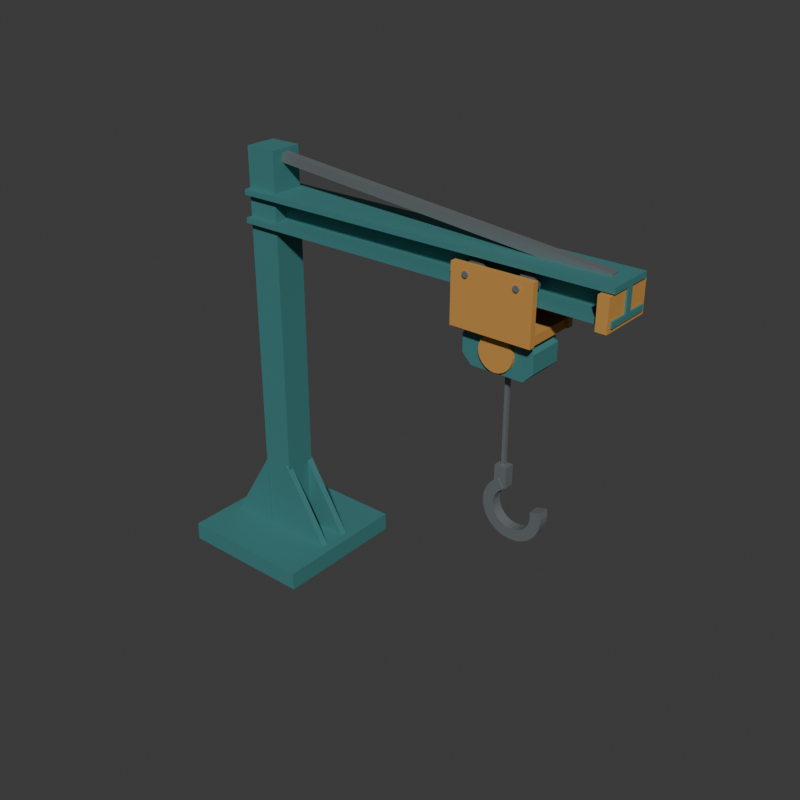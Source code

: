 # Source: source.blend  (saved by Blender 4.3.34; exported with 4.5.12 LTS)
import bpy
from mathutils import Matrix  # noqa: F401  (used for matrix-valued properties, if any)

bpy.ops.wm.read_factory_settings(use_empty=True)
scene = bpy.context.scene
scene.name = 'Scene'

# ---- collections
col_collection = bpy.data.collections.new('Collection'); scene.collection.children.link(col_collection)

# ---- materials (node trees are filled in below, after node groups)
mat_jibcolumnhoist_deepteal = bpy.data.materials.new('JibColumnHoist_DeepTeal')
mat_jibcolumnhoist_deepteal.diffuse_color = (0.065, 0.25, 0.25, 1.0)
mat_tiewheelscablehook_steel = bpy.data.materials.new('TieWheelsCableHook_Steel')
mat_tiewheelscablehook_steel.diffuse_color = (0.26, 0.29, 0.3, 1.0)
mat_trolleycovers_ochre = bpy.data.materials.new('TrolleyCovers_Ochre')
mat_trolleycovers_ochre.diffuse_color = (0.65, 0.32, 0.075, 1.0)

# ---- material node trees
mat_jibcolumnhoist_deepteal.use_nodes = True; mat_jibcolumnhoist_deepteal.node_tree.nodes.clear()
_N = mat_jibcolumnhoist_deepteal.node_tree.nodes; _L = mat_jibcolumnhoist_deepteal.node_tree.links
n0 = _N.new('ShaderNodeBsdfPrincipled'); n0.name = 'Principled BSDF'; n0.location = (10, 300)
n0.inputs[0].default_value = (0.065, 0.25, 0.25, 1.0)
n0.inputs[1].default_value = 0.25
n0.inputs[2].default_value = 0.69
n1 = _N.new('ShaderNodeOutputMaterial'); n1.name = 'Material Output'; n1.location = (300, 300)
_L.new(n0.outputs[0], n1.inputs[0])
n1.is_active_output = True
mat_tiewheelscablehook_steel.use_nodes = True; mat_tiewheelscablehook_steel.node_tree.nodes.clear()
_N = mat_tiewheelscablehook_steel.node_tree.nodes; _L = mat_tiewheelscablehook_steel.node_tree.links
n0 = _N.new('ShaderNodeBsdfPrincipled'); n0.name = 'Principled BSDF'; n0.location = (10, 300)
n0.inputs[0].default_value = (0.26, 0.29, 0.3, 1.0)
n0.inputs[1].default_value = 0.55
n0.inputs[2].default_value = 0.47
n1 = _N.new('ShaderNodeOutputMaterial'); n1.name = 'Material Output'; n1.location = (300, 300)
_L.new(n0.outputs[0], n1.inputs[0])
n1.is_active_output = True
mat_trolleycovers_ochre.use_nodes = True; mat_trolleycovers_ochre.node_tree.nodes.clear()
_N = mat_trolleycovers_ochre.node_tree.nodes; _L = mat_trolleycovers_ochre.node_tree.links
n0 = _N.new('ShaderNodeBsdfPrincipled'); n0.name = 'Principled BSDF'; n0.location = (10, 300)
n0.inputs[0].default_value = (0.65, 0.32, 0.075, 1.0)
n0.inputs[1].default_value = 0.15
n0.inputs[2].default_value = 0.72
n1 = _N.new('ShaderNodeOutputMaterial'); n1.name = 'Material Output'; n1.location = (300, 300)
_L.new(n0.outputs[0], n1.inputs[0])
n1.is_active_output = True

# ---- world
world_world = bpy.data.worlds.new('World'); scene.world = world_world
world_world.use_nodes = True; world_world.node_tree.nodes.clear()
_N = world_world.node_tree.nodes; _L = world_world.node_tree.links
n0 = _N.new('ShaderNodeOutputWorld'); n0.name = 'World Output'; n0.location = (300, 300)
n1 = _N.new('ShaderNodeBackground'); n1.name = 'Background'; n1.location = (10, 300)
n1.inputs[0].default_value = (0.05088, 0.05088, 0.05088, 1.0)
_L.new(n1.outputs[0], n0.inputs[0])
n0.is_active_output = True
world_world.color = (0.05088, 0.05088, 0.05088)
world_world.sun_shadow_jitter_overblur = 0.0

# ---- meshes
me_wholegroundcolumnfootmesh = bpy.data.meshes.new('WholeGroundColumnFootMesh')
me_wholegroundcolumnfootmesh.from_pydata([(-1.638, -0.525, 0.0), (-0.5875, -0.525, 0.0), (-1.638, 0.525, 0.0), (-0.5875, 0.525, 0.0), (-1.638, -0.525, 0.14), (-0.5875, -0.525, 0.14), (-1.638, 0.525, 0.14), (-0.5875, 0.525, 0.14)], [], [(0, 2, 3), (0, 3, 1), (4, 5, 7), (4, 7, 6), (0, 1, 5), (0, 5, 4), (2, 6, 7), (2, 7, 3), (0, 4, 6), (0, 6, 2), (1, 3, 7), (1, 7, 5)])
me_wholegroundcolumnfootmesh.materials.append(mat_jibcolumnhoist_deepteal)
me_wholegroundcolumnfootmesh.materials.append(mat_tiewheelscablehook_steel)
me_wholegroundcolumnfootmesh.materials.append(mat_trolleycovers_ochre)
me_wholegroundcolumnfootmesh.update()
me_wholeverticalcolumnmesh = bpy.data.meshes.new('WholeVerticalColumnMesh')
me_wholeverticalcolumnmesh.from_pydata([(-1.232, -0.12, 0.13), (-0.9925, -0.12, 0.13), (-1.232, 0.12, 0.13), (-0.9925, 0.12, 0.13), (-1.232, -0.12, 3.13), (-0.9925, -0.12, 3.13), (-1.232, 0.12, 3.13), (-0.9925, 0.12, 3.13)], [], [(0, 2, 3), (0, 3, 1), (4, 5, 7), (4, 7, 6), (0, 1, 5), (0, 5, 4), (2, 6, 7), (2, 7, 3), (0, 4, 6), (0, 6, 2), (1, 3, 7), (1, 7, 5)])
me_wholeverticalcolumnmesh.materials.append(mat_jibcolumnhoist_deepteal)
me_wholeverticalcolumnmesh.materials.append(mat_tiewheelscablehook_steel)
me_wholeverticalcolumnmesh.materials.append(mat_trolleycovers_ochre)
me_wholeverticalcolumnmesh.update()
me_leftfootgusset_0mesh = bpy.data.meshes.new('LeftFootGusset_0Mesh')
me_leftfootgusset_0mesh.from_pydata([(-1.572, -0.13, 0.13), (-1.212, -0.13, 0.13), (-1.212, -0.13, 0.72), (-1.572, -0.08, 0.13), (-1.212, -0.08, 0.13), (-1.212, -0.08, 0.72)], [], [(0, 1, 2), (5, 4, 3), (0, 3, 4), (0, 4, 1), (1, 4, 5), (1, 5, 2), (2, 5, 3), (2, 3, 0)])
me_leftfootgusset_0mesh.materials.append(mat_jibcolumnhoist_deepteal)
me_leftfootgusset_0mesh.materials.append(mat_tiewheelscablehook_steel)
me_leftfootgusset_0mesh.materials.append(mat_trolleycovers_ochre)
me_leftfootgusset_0mesh.update()
me_rightfootgusset_0mesh = bpy.data.meshes.new('RightFootGusset_0Mesh')
me_rightfootgusset_0mesh.from_pydata([(-1.013, -0.13, 0.13), (-0.6525, -0.13, 0.13), (-1.013, -0.13, 0.72), (-1.013, -0.08, 0.13), (-0.6525, -0.08, 0.13), (-1.013, -0.08, 0.72)], [], [(0, 1, 2), (5, 4, 3), (0, 3, 4), (0, 4, 1), (1, 4, 5), (1, 5, 2), (2, 5, 3), (2, 3, 0)])
me_rightfootgusset_0mesh.materials.append(mat_jibcolumnhoist_deepteal)
me_rightfootgusset_0mesh.materials.append(mat_tiewheelscablehook_steel)
me_rightfootgusset_0mesh.materials.append(mat_trolleycovers_ochre)
me_rightfootgusset_0mesh.update()
me_leftfootgusset_1mesh = bpy.data.meshes.new('LeftFootGusset_1Mesh')
me_leftfootgusset_1mesh.from_pydata([(-1.572, 0.08, 0.13), (-1.212, 0.08, 0.13), (-1.212, 0.08, 0.72), (-1.572, 0.13, 0.13), (-1.212, 0.13, 0.13), (-1.212, 0.13, 0.72)], [], [(0, 1, 2), (5, 4, 3), (0, 3, 4), (0, 4, 1), (1, 4, 5), (1, 5, 2), (2, 5, 3), (2, 3, 0)])
me_leftfootgusset_1mesh.materials.append(mat_jibcolumnhoist_deepteal)
me_leftfootgusset_1mesh.materials.append(mat_tiewheelscablehook_steel)
me_leftfootgusset_1mesh.materials.append(mat_trolleycovers_ochre)
me_leftfootgusset_1mesh.update()
me_rightfootgusset_1mesh = bpy.data.meshes.new('RightFootGusset_1Mesh')
me_rightfootgusset_1mesh.from_pydata([(-1.013, 0.08, 0.13), (-0.6525, 0.08, 0.13), (-1.013, 0.08, 0.72), (-1.013, 0.13, 0.13), (-0.6525, 0.13, 0.13), (-1.013, 0.13, 0.72)], [], [(0, 1, 2), (5, 4, 3), (0, 3, 4), (0, 4, 1), (1, 4, 5), (1, 5, 2), (2, 5, 3), (2, 3, 0)])
me_rightfootgusset_1mesh.materials.append(mat_jibcolumnhoist_deepteal)
me_rightfootgusset_1mesh.materials.append(mat_tiewheelscablehook_steel)
me_rightfootgusset_1mesh.materials.append(mat_trolleycovers_ochre)
me_rightfootgusset_1mesh.update()
me_wholecontinuousisectioncantileverbeammesh = bpy.data.meshes.new('WholeContinuousISectionCantileverBeamMesh')
me_wholecontinuousisectioncantileverbeammesh.from_pydata([(-1.232, -0.17, 2.6), (-1.232, 0.17, 2.6), (-1.232, 0.17, 2.64), (-1.232, 0.025, 2.64), (-1.232, 0.025, 2.8), (-1.232, 0.17, 2.8), (-1.232, 0.17, 2.84), (-1.232, -0.17, 2.84), (-1.232, -0.17, 2.8), (-1.232, -0.025, 2.8), (-1.232, -0.025, 2.64), (-1.232, -0.17, 2.64), (1.638, -0.17, 2.6), (1.638, 0.17, 2.6), (1.638, 0.17, 2.64), (1.638, 0.025, 2.64), (1.638, 0.025, 2.8), (1.638, 0.17, 2.8), (1.638, 0.17, 2.84), (1.638, -0.17, 2.84), (1.638, -0.17, 2.8), (1.638, -0.025, 2.8), (1.638, -0.025, 2.64), (1.638, -0.17, 2.64)], [], [(1, 0, 11), (3, 2, 1), (6, 5, 4), (7, 6, 4), (9, 8, 7), (9, 7, 4), (9, 4, 3), (10, 9, 3), (10, 3, 1), (11, 10, 1), (23, 12, 13), (13, 14, 15), (16, 17, 18), (16, 18, 19), (19, 20, 21), (16, 19, 21), (15, 16, 21), (15, 21, 22), (13, 15, 22), (13, 22, 23), (0, 1, 13), (0, 13, 12), (1, 2, 14), (1, 14, 13), (2, 3, 15), (2, 15, 14), (3, 4, 16), (3, 16, 15), (4, 5, 17), (4, 17, 16), (5, 6, 18), (5, 18, 17), (6, 7, 19), (6, 19, 18), (7, 8, 20), (7, 20, 19), (8, 9, 21), (8, 21, 20), (9, 10, 22), (9, 22, 21), (10, 11, 23), (10, 23, 22), (11, 0, 12), (11, 12, 23)])
me_wholecontinuousisectioncantileverbeammesh.materials.append(mat_jibcolumnhoist_deepteal)
me_wholecontinuousisectioncantileverbeammesh.materials.append(mat_tiewheelscablehook_steel)
me_wholecontinuousisectioncantileverbeammesh.materials.append(mat_trolleycovers_ochre)
me_wholecontinuousisectioncantileverbeammesh.update()
me_wholeupperdiagonaljibtiemesh = bpy.data.meshes.new('WholeUpperDiagonalJibTieMesh')
me_wholeupperdiagonaljibtiemesh.from_pydata([(-1.116, 0.0325, 3.048), (-1.109, 0.0325, 3.112), (-1.116, -0.0325, 3.048), (-1.109, -0.0325, 3.112), (1.534, 0.0325, 2.793), (1.541, 0.0325, 2.857), (1.534, -0.0325, 2.793), (1.541, -0.0325, 2.857)], [], [(0, 2, 3), (0, 3, 1), (4, 5, 7), (4, 7, 6), (0, 1, 5), (0, 5, 4), (2, 6, 7), (2, 7, 3), (0, 4, 6), (0, 6, 2), (1, 3, 7), (1, 7, 5)])
me_wholeupperdiagonaljibtiemesh.polygons.foreach_set('material_index', [1, 1, 1, 1, 1, 1, 1, 1, 1, 1, 1, 1])
me_wholeupperdiagonaljibtiemesh.materials.append(mat_jibcolumnhoist_deepteal)
me_wholeupperdiagonaljibtiemesh.materials.append(mat_tiewheelscablehook_steel)
me_wholeupperdiagonaljibtiemesh.materials.append(mat_trolleycovers_ochre)
me_wholeupperdiagonaljibtiemesh.update()
me_outerwholetrolleystopmesh = bpy.data.meshes.new('OuterWholeTrolleyStopMesh')
me_outerwholetrolleystopmesh.from_pydata([(1.55, -0.2, 2.57), (1.625, -0.2, 2.57), (1.55, 0.2, 2.57), (1.625, 0.2, 2.57), (1.55, -0.2, 2.79), (1.625, -0.2, 2.79), (1.55, 0.2, 2.79), (1.625, 0.2, 2.79)], [], [(0, 2, 3), (0, 3, 1), (4, 5, 7), (4, 7, 6), (0, 1, 5), (0, 5, 4), (2, 6, 7), (2, 7, 3), (0, 4, 6), (0, 6, 2), (1, 3, 7), (1, 7, 5)])
me_outerwholetrolleystopmesh.polygons.foreach_set('material_index', [2, 2, 2, 2, 2, 2, 2, 2, 2, 2, 2, 2])
me_outerwholetrolleystopmesh.materials.append(mat_jibcolumnhoist_deepteal)
me_outerwholetrolleystopmesh.materials.append(mat_tiewheelscablehook_steel)
me_outerwholetrolleystopmesh.materials.append(mat_trolleycovers_ochre)
me_outerwholetrolleystopmesh.update()
me_nearwholetrolleycheekmesh = bpy.data.meshes.new('NearWholeTrolleyCheekMesh')
me_nearwholetrolleycheekmesh.from_pydata([(0.5775, -0.2275, 2.355), (1.158, -0.2275, 2.355), (0.5775, -0.1825, 2.355), (1.158, -0.1825, 2.355), (0.5775, -0.2275, 2.765), (1.158, -0.2275, 2.765), (0.5775, -0.1825, 2.765), (1.158, -0.1825, 2.765)], [], [(0, 2, 3), (0, 3, 1), (4, 5, 7), (4, 7, 6), (0, 1, 5), (0, 5, 4), (2, 6, 7), (2, 7, 3), (0, 4, 6), (0, 6, 2), (1, 3, 7), (1, 7, 5)])
me_nearwholetrolleycheekmesh.polygons.foreach_set('material_index', [2, 2, 2, 2, 2, 2, 2, 2, 2, 2, 2, 2])
me_nearwholetrolleycheekmesh.materials.append(mat_jibcolumnhoist_deepteal)
me_nearwholetrolleycheekmesh.materials.append(mat_tiewheelscablehook_steel)
me_nearwholetrolleycheekmesh.materials.append(mat_trolleycovers_ochre)
me_nearwholetrolleycheekmesh.update()
me_nearshoulderwheel_0mesh = bpy.data.meshes.new('NearShoulderWheel_0Mesh')
me_nearshoulderwheel_0mesh.from_pydata([(0.7525, -0.123, 2.705), (0.7493, -0.123, 2.725), (0.7401, -0.123, 2.743), (0.7257, -0.123, 2.758), (0.7076, -0.123, 2.767), (0.6875, -0.123, 2.77), (0.6674, -0.123, 2.767), (0.6493, -0.123, 2.758), (0.6349, -0.123, 2.743), (0.6257, -0.123, 2.725), (0.6225, -0.123, 2.705), (0.6257, -0.123, 2.685), (0.6349, -0.123, 2.667), (0.6493, -0.123, 2.652), (0.6674, -0.123, 2.643), (0.6875, -0.123, 2.64), (0.7076, -0.123, 2.643), (0.7257, -0.123, 2.652), (0.7401, -0.123, 2.667), (0.7493, -0.123, 2.685), (0.7525, -0.077, 2.705), (0.7493, -0.077, 2.725), (0.7401, -0.077, 2.743), (0.7257, -0.077, 2.758), (0.7076, -0.077, 2.767), (0.6875, -0.077, 2.77), (0.6674, -0.077, 2.767), (0.6493, -0.077, 2.758), (0.6349, -0.077, 2.743), (0.6257, -0.077, 2.725), (0.6225, -0.077, 2.705), (0.6257, -0.077, 2.685), (0.6349, -0.077, 2.667), (0.6493, -0.077, 2.652), (0.6674, -0.077, 2.643), (0.6875, -0.077, 2.64), (0.7076, -0.077, 2.643), (0.7257, -0.077, 2.652), (0.7401, -0.077, 2.667), (0.7493, -0.077, 2.685)], [], [(17, 18, 19), (16, 17, 19), (15, 16, 19), (14, 15, 19), (13, 14, 19), (12, 13, 19), (11, 12, 19), (10, 11, 19), (9, 10, 19), (8, 9, 19), (7, 8, 19), (6, 7, 19), (5, 6, 19), (4, 5, 19), (3, 4, 19), (2, 3, 19), (1, 2, 19), (0, 1, 19), (22, 21, 20), (23, 22, 20), (24, 23, 20), (25, 24, 20), (26, 25, 20), (27, 26, 20), (28, 27, 20), (29, 28, 20), (30, 29, 20), (31, 30, 20), (32, 31, 20), (33, 32, 20), (34, 33, 20), (35, 34, 20), (36, 35, 20), (37, 36, 20), (38, 37, 20), (39, 38, 20), (21, 1, 0), (20, 21, 0), (22, 2, 1), (21, 22, 1), (23, 3, 2), (22, 23, 2), (24, 4, 3), (23, 24, 3), (25, 5, 4), (24, 25, 4), (26, 6, 5), (25, 26, 5), (27, 7, 6), (26, 27, 6), (28, 8, 7), (27, 28, 7), (29, 9, 8), (28, 29, 8), (30, 10, 9), (29, 30, 9), (31, 11, 10), (30, 31, 10), (32, 12, 11), (31, 32, 11), (33, 13, 12), (32, 33, 12), (34, 14, 13), (33, 34, 13), (35, 15, 14), (34, 35, 14), (36, 16, 15), (35, 36, 15), (37, 17, 16), (36, 37, 16), (38, 18, 17), (37, 38, 17), (39, 19, 18), (38, 39, 18), (20, 0, 19), (39, 20, 19)])
me_nearshoulderwheel_0mesh.polygons.foreach_set('material_index', [1, 1, 1, 1, 1, 1, 1, 1, 1, 1, 1, 1, 1, 1, 1, 1, 1, 1, 1, 1, 1, 1, 1, 1, 1, 1, 1, 1, 1, 1, 1, 1, 1, 1, 1, 1, 1, 1, 1, 1, 1, 1, 1, 1, 1, 1, 1, 1, 1, 1, 1, 1, 1, 1, 1, 1, 1, 1, 1, 1, 1, 1, 1, 1, 1, 1, 1, 1, 1, 1, 1, 1, 1, 1, 1, 1])
me_nearshoulderwheel_0mesh.materials.append(mat_jibcolumnhoist_deepteal)
me_nearshoulderwheel_0mesh.materials.append(mat_tiewheelscablehook_steel)
me_nearshoulderwheel_0mesh.materials.append(mat_trolleycovers_ochre)
me_nearshoulderwheel_0mesh.update()
me_nearwheelstubaxle_0mesh = bpy.data.meshes.new('NearWheelStubAxle_0Mesh')
me_nearwheelstubaxle_0mesh.from_pydata([(0.7085, -0.24, 2.705), (0.7069, -0.24, 2.713), (0.7023, -0.24, 2.72), (0.6955, -0.24, 2.724), (0.6875, -0.24, 2.726), (0.6795, -0.24, 2.724), (0.6727, -0.24, 2.72), (0.6681, -0.24, 2.713), (0.6665, -0.24, 2.705), (0.6681, -0.24, 2.697), (0.6727, -0.24, 2.69), (0.6795, -0.24, 2.686), (0.6875, -0.24, 2.684), (0.6955, -0.24, 2.686), (0.7023, -0.24, 2.69), (0.7069, -0.24, 2.697), (0.7085, -0.065, 2.705), (0.7069, -0.065, 2.713), (0.7023, -0.065, 2.72), (0.6955, -0.065, 2.724), (0.6875, -0.065, 2.726), (0.6795, -0.065, 2.724), (0.6727, -0.065, 2.72), (0.6681, -0.065, 2.713), (0.6665, -0.065, 2.705), (0.6681, -0.065, 2.697), (0.6727, -0.065, 2.69), (0.6795, -0.065, 2.686), (0.6875, -0.065, 2.684), (0.6955, -0.065, 2.686), (0.7023, -0.065, 2.69), (0.7069, -0.065, 2.697)], [], [(13, 14, 15), (12, 13, 15), (11, 12, 15), (10, 11, 15), (9, 10, 15), (8, 9, 15), (7, 8, 15), (6, 7, 15), (5, 6, 15), (4, 5, 15), (3, 4, 15), (2, 3, 15), (1, 2, 15), (0, 1, 15), (18, 17, 16), (19, 18, 16), (20, 19, 16), (21, 20, 16), (22, 21, 16), (23, 22, 16), (24, 23, 16), (25, 24, 16), (26, 25, 16), (27, 26, 16), (28, 27, 16), (29, 28, 16), (30, 29, 16), (31, 30, 16), (17, 1, 0), (16, 17, 0), (18, 2, 1), (17, 18, 1), (19, 3, 2), (18, 19, 2), (20, 4, 3), (19, 20, 3), (21, 5, 4), (20, 21, 4), (22, 6, 5), (21, 22, 5), (23, 7, 6), (22, 23, 6), (24, 8, 7), (23, 24, 7), (25, 9, 8), (24, 25, 8), (26, 10, 9), (25, 26, 9), (27, 11, 10), (26, 27, 10), (28, 12, 11), (27, 28, 11), (29, 13, 12), (28, 29, 12), (30, 14, 13), (29, 30, 13), (31, 15, 14), (30, 31, 14), (16, 0, 15), (31, 16, 15)])
me_nearwheelstubaxle_0mesh.polygons.foreach_set('material_index', [1, 1, 1, 1, 1, 1, 1, 1, 1, 1, 1, 1, 1, 1, 1, 1, 1, 1, 1, 1, 1, 1, 1, 1, 1, 1, 1, 1, 1, 1, 1, 1, 1, 1, 1, 1, 1, 1, 1, 1, 1, 1, 1, 1, 1, 1, 1, 1, 1, 1, 1, 1, 1, 1, 1, 1, 1, 1, 1, 1])
me_nearwheelstubaxle_0mesh.materials.append(mat_jibcolumnhoist_deepteal)
me_nearwheelstubaxle_0mesh.materials.append(mat_tiewheelscablehook_steel)
me_nearwheelstubaxle_0mesh.materials.append(mat_trolleycovers_ochre)
me_nearwheelstubaxle_0mesh.update()
me_nearshoulderwheel_1mesh = bpy.data.meshes.new('NearShoulderWheel_1Mesh')
me_nearshoulderwheel_1mesh.from_pydata([(1.112, -0.123, 2.705), (1.109, -0.123, 2.725), (1.1, -0.123, 2.743), (1.086, -0.123, 2.758), (1.068, -0.123, 2.767), (1.048, -0.123, 2.77), (1.027, -0.123, 2.767), (1.009, -0.123, 2.758), (0.9949, -0.123, 2.743), (0.9857, -0.123, 2.725), (0.9825, -0.123, 2.705), (0.9857, -0.123, 2.685), (0.9949, -0.123, 2.667), (1.009, -0.123, 2.652), (1.027, -0.123, 2.643), (1.048, -0.123, 2.64), (1.068, -0.123, 2.643), (1.086, -0.123, 2.652), (1.1, -0.123, 2.667), (1.109, -0.123, 2.685), (1.112, -0.077, 2.705), (1.109, -0.077, 2.725), (1.1, -0.077, 2.743), (1.086, -0.077, 2.758), (1.068, -0.077, 2.767), (1.048, -0.077, 2.77), (1.027, -0.077, 2.767), (1.009, -0.077, 2.758), (0.9949, -0.077, 2.743), (0.9857, -0.077, 2.725), (0.9825, -0.077, 2.705), (0.9857, -0.077, 2.685), (0.9949, -0.077, 2.667), (1.009, -0.077, 2.652), (1.027, -0.077, 2.643), (1.048, -0.077, 2.64), (1.068, -0.077, 2.643), (1.086, -0.077, 2.652), (1.1, -0.077, 2.667), (1.109, -0.077, 2.685)], [], [(17, 18, 19), (16, 17, 19), (15, 16, 19), (14, 15, 19), (13, 14, 19), (12, 13, 19), (11, 12, 19), (10, 11, 19), (9, 10, 19), (8, 9, 19), (7, 8, 19), (6, 7, 19), (5, 6, 19), (4, 5, 19), (3, 4, 19), (2, 3, 19), (1, 2, 19), (0, 1, 19), (22, 21, 20), (23, 22, 20), (24, 23, 20), (25, 24, 20), (26, 25, 20), (27, 26, 20), (28, 27, 20), (29, 28, 20), (30, 29, 20), (31, 30, 20), (32, 31, 20), (33, 32, 20), (34, 33, 20), (35, 34, 20), (36, 35, 20), (37, 36, 20), (38, 37, 20), (39, 38, 20), (21, 1, 0), (20, 21, 0), (22, 2, 1), (21, 22, 1), (23, 3, 2), (22, 23, 2), (24, 4, 3), (23, 24, 3), (25, 5, 4), (24, 25, 4), (26, 6, 5), (25, 26, 5), (27, 7, 6), (26, 27, 6), (28, 8, 7), (27, 28, 7), (29, 9, 8), (28, 29, 8), (30, 10, 9), (29, 30, 9), (31, 11, 10), (30, 31, 10), (32, 12, 11), (31, 32, 11), (33, 13, 12), (32, 33, 12), (34, 14, 13), (33, 34, 13), (35, 15, 14), (34, 35, 14), (36, 16, 15), (35, 36, 15), (37, 17, 16), (36, 37, 16), (38, 18, 17), (37, 38, 17), (39, 19, 18), (38, 39, 18), (20, 0, 19), (39, 20, 19)])
me_nearshoulderwheel_1mesh.polygons.foreach_set('material_index', [1, 1, 1, 1, 1, 1, 1, 1, 1, 1, 1, 1, 1, 1, 1, 1, 1, 1, 1, 1, 1, 1, 1, 1, 1, 1, 1, 1, 1, 1, 1, 1, 1, 1, 1, 1, 1, 1, 1, 1, 1, 1, 1, 1, 1, 1, 1, 1, 1, 1, 1, 1, 1, 1, 1, 1, 1, 1, 1, 1, 1, 1, 1, 1, 1, 1, 1, 1, 1, 1, 1, 1, 1, 1, 1, 1])
me_nearshoulderwheel_1mesh.materials.append(mat_jibcolumnhoist_deepteal)
me_nearshoulderwheel_1mesh.materials.append(mat_tiewheelscablehook_steel)
me_nearshoulderwheel_1mesh.materials.append(mat_trolleycovers_ochre)
me_nearshoulderwheel_1mesh.update()
me_nearwheelstubaxle_1mesh = bpy.data.meshes.new('NearWheelStubAxle_1Mesh')
me_nearwheelstubaxle_1mesh.from_pydata([(1.069, -0.24, 2.705), (1.067, -0.24, 2.713), (1.062, -0.24, 2.72), (1.056, -0.24, 2.724), (1.048, -0.24, 2.726), (1.039, -0.24, 2.724), (1.033, -0.24, 2.72), (1.028, -0.24, 2.713), (1.026, -0.24, 2.705), (1.028, -0.24, 2.697), (1.033, -0.24, 2.69), (1.039, -0.24, 2.686), (1.048, -0.24, 2.684), (1.056, -0.24, 2.686), (1.062, -0.24, 2.69), (1.067, -0.24, 2.697), (1.069, -0.065, 2.705), (1.067, -0.065, 2.713), (1.062, -0.065, 2.72), (1.056, -0.065, 2.724), (1.048, -0.065, 2.726), (1.039, -0.065, 2.724), (1.033, -0.065, 2.72), (1.028, -0.065, 2.713), (1.026, -0.065, 2.705), (1.028, -0.065, 2.697), (1.033, -0.065, 2.69), (1.039, -0.065, 2.686), (1.048, -0.065, 2.684), (1.056, -0.065, 2.686), (1.062, -0.065, 2.69), (1.067, -0.065, 2.697)], [], [(13, 14, 15), (12, 13, 15), (11, 12, 15), (10, 11, 15), (9, 10, 15), (8, 9, 15), (7, 8, 15), (6, 7, 15), (5, 6, 15), (4, 5, 15), (3, 4, 15), (2, 3, 15), (1, 2, 15), (0, 1, 15), (18, 17, 16), (19, 18, 16), (20, 19, 16), (21, 20, 16), (22, 21, 16), (23, 22, 16), (24, 23, 16), (25, 24, 16), (26, 25, 16), (27, 26, 16), (28, 27, 16), (29, 28, 16), (30, 29, 16), (31, 30, 16), (17, 1, 0), (16, 17, 0), (18, 2, 1), (17, 18, 1), (19, 3, 2), (18, 19, 2), (20, 4, 3), (19, 20, 3), (21, 5, 4), (20, 21, 4), (22, 6, 5), (21, 22, 5), (23, 7, 6), (22, 23, 6), (24, 8, 7), (23, 24, 7), (25, 9, 8), (24, 25, 8), (26, 10, 9), (25, 26, 9), (27, 11, 10), (26, 27, 10), (28, 12, 11), (27, 28, 11), (29, 13, 12), (28, 29, 12), (30, 14, 13), (29, 30, 13), (31, 15, 14), (30, 31, 14), (16, 0, 15), (31, 16, 15)])
me_nearwheelstubaxle_1mesh.polygons.foreach_set('material_index', [1, 1, 1, 1, 1, 1, 1, 1, 1, 1, 1, 1, 1, 1, 1, 1, 1, 1, 1, 1, 1, 1, 1, 1, 1, 1, 1, 1, 1, 1, 1, 1, 1, 1, 1, 1, 1, 1, 1, 1, 1, 1, 1, 1, 1, 1, 1, 1, 1, 1, 1, 1, 1, 1, 1, 1, 1, 1, 1, 1])
me_nearwheelstubaxle_1mesh.materials.append(mat_jibcolumnhoist_deepteal)
me_nearwheelstubaxle_1mesh.materials.append(mat_tiewheelscablehook_steel)
me_nearwheelstubaxle_1mesh.materials.append(mat_trolleycovers_ochre)
me_nearwheelstubaxle_1mesh.update()
me_farwholetrolleycheekmesh = bpy.data.meshes.new('FarWholeTrolleyCheekMesh')
me_farwholetrolleycheekmesh.from_pydata([(0.5775, 0.1825, 2.355), (1.158, 0.1825, 2.355), (0.5775, 0.2275, 2.355), (1.158, 0.2275, 2.355), (0.5775, 0.1825, 2.765), (1.158, 0.1825, 2.765), (0.5775, 0.2275, 2.765), (1.158, 0.2275, 2.765)], [], [(0, 2, 3), (0, 3, 1), (4, 5, 7), (4, 7, 6), (0, 1, 5), (0, 5, 4), (2, 6, 7), (2, 7, 3), (0, 4, 6), (0, 6, 2), (1, 3, 7), (1, 7, 5)])
me_farwholetrolleycheekmesh.polygons.foreach_set('material_index', [2, 2, 2, 2, 2, 2, 2, 2, 2, 2, 2, 2])
me_farwholetrolleycheekmesh.materials.append(mat_jibcolumnhoist_deepteal)
me_farwholetrolleycheekmesh.materials.append(mat_tiewheelscablehook_steel)
me_farwholetrolleycheekmesh.materials.append(mat_trolleycovers_ochre)
me_farwholetrolleycheekmesh.update()
me_farshoulderwheel_0mesh = bpy.data.meshes.new('FarShoulderWheel_0Mesh')
me_farshoulderwheel_0mesh.from_pydata([(0.7525, 0.077, 2.705), (0.7493, 0.077, 2.725), (0.7401, 0.077, 2.743), (0.7257, 0.077, 2.758), (0.7076, 0.077, 2.767), (0.6875, 0.077, 2.77), (0.6674, 0.077, 2.767), (0.6493, 0.077, 2.758), (0.6349, 0.077, 2.743), (0.6257, 0.077, 2.725), (0.6225, 0.077, 2.705), (0.6257, 0.077, 2.685), (0.6349, 0.077, 2.667), (0.6493, 0.077, 2.652), (0.6674, 0.077, 2.643), (0.6875, 0.077, 2.64), (0.7076, 0.077, 2.643), (0.7257, 0.077, 2.652), (0.7401, 0.077, 2.667), (0.7493, 0.077, 2.685), (0.7525, 0.123, 2.705), (0.7493, 0.123, 2.725), (0.7401, 0.123, 2.743), (0.7257, 0.123, 2.758), (0.7076, 0.123, 2.767), (0.6875, 0.123, 2.77), (0.6674, 0.123, 2.767), (0.6493, 0.123, 2.758), (0.6349, 0.123, 2.743), (0.6257, 0.123, 2.725), (0.6225, 0.123, 2.705), (0.6257, 0.123, 2.685), (0.6349, 0.123, 2.667), (0.6493, 0.123, 2.652), (0.6674, 0.123, 2.643), (0.6875, 0.123, 2.64), (0.7076, 0.123, 2.643), (0.7257, 0.123, 2.652), (0.7401, 0.123, 2.667), (0.7493, 0.123, 2.685)], [], [(17, 18, 19), (16, 17, 19), (15, 16, 19), (14, 15, 19), (13, 14, 19), (12, 13, 19), (11, 12, 19), (10, 11, 19), (9, 10, 19), (8, 9, 19), (7, 8, 19), (6, 7, 19), (5, 6, 19), (4, 5, 19), (3, 4, 19), (2, 3, 19), (1, 2, 19), (0, 1, 19), (22, 21, 20), (23, 22, 20), (24, 23, 20), (25, 24, 20), (26, 25, 20), (27, 26, 20), (28, 27, 20), (29, 28, 20), (30, 29, 20), (31, 30, 20), (32, 31, 20), (33, 32, 20), (34, 33, 20), (35, 34, 20), (36, 35, 20), (37, 36, 20), (38, 37, 20), (39, 38, 20), (21, 1, 0), (20, 21, 0), (22, 2, 1), (21, 22, 1), (23, 3, 2), (22, 23, 2), (24, 4, 3), (23, 24, 3), (25, 5, 4), (24, 25, 4), (26, 6, 5), (25, 26, 5), (27, 7, 6), (26, 27, 6), (28, 8, 7), (27, 28, 7), (29, 9, 8), (28, 29, 8), (30, 10, 9), (29, 30, 9), (31, 11, 10), (30, 31, 10), (32, 12, 11), (31, 32, 11), (33, 13, 12), (32, 33, 12), (34, 14, 13), (33, 34, 13), (35, 15, 14), (34, 35, 14), (36, 16, 15), (35, 36, 15), (37, 17, 16), (36, 37, 16), (38, 18, 17), (37, 38, 17), (39, 19, 18), (38, 39, 18), (20, 0, 19), (39, 20, 19)])
me_farshoulderwheel_0mesh.polygons.foreach_set('material_index', [1, 1, 1, 1, 1, 1, 1, 1, 1, 1, 1, 1, 1, 1, 1, 1, 1, 1, 1, 1, 1, 1, 1, 1, 1, 1, 1, 1, 1, 1, 1, 1, 1, 1, 1, 1, 1, 1, 1, 1, 1, 1, 1, 1, 1, 1, 1, 1, 1, 1, 1, 1, 1, 1, 1, 1, 1, 1, 1, 1, 1, 1, 1, 1, 1, 1, 1, 1, 1, 1, 1, 1, 1, 1, 1, 1])
me_farshoulderwheel_0mesh.materials.append(mat_jibcolumnhoist_deepteal)
me_farshoulderwheel_0mesh.materials.append(mat_tiewheelscablehook_steel)
me_farshoulderwheel_0mesh.materials.append(mat_trolleycovers_ochre)
me_farshoulderwheel_0mesh.update()
me_farwheelstubaxle_0mesh = bpy.data.meshes.new('FarWheelStubAxle_0Mesh')
me_farwheelstubaxle_0mesh.from_pydata([(0.7085, 0.065, 2.705), (0.7069, 0.065, 2.713), (0.7023, 0.065, 2.72), (0.6955, 0.065, 2.724), (0.6875, 0.065, 2.726), (0.6795, 0.065, 2.724), (0.6727, 0.065, 2.72), (0.6681, 0.065, 2.713), (0.6665, 0.065, 2.705), (0.6681, 0.065, 2.697), (0.6727, 0.065, 2.69), (0.6795, 0.065, 2.686), (0.6875, 0.065, 2.684), (0.6955, 0.065, 2.686), (0.7023, 0.065, 2.69), (0.7069, 0.065, 2.697), (0.7085, 0.24, 2.705), (0.7069, 0.24, 2.713), (0.7023, 0.24, 2.72), (0.6955, 0.24, 2.724), (0.6875, 0.24, 2.726), (0.6795, 0.24, 2.724), (0.6727, 0.24, 2.72), (0.6681, 0.24, 2.713), (0.6665, 0.24, 2.705), (0.6681, 0.24, 2.697), (0.6727, 0.24, 2.69), (0.6795, 0.24, 2.686), (0.6875, 0.24, 2.684), (0.6955, 0.24, 2.686), (0.7023, 0.24, 2.69), (0.7069, 0.24, 2.697)], [], [(13, 14, 15), (12, 13, 15), (11, 12, 15), (10, 11, 15), (9, 10, 15), (8, 9, 15), (7, 8, 15), (6, 7, 15), (5, 6, 15), (4, 5, 15), (3, 4, 15), (2, 3, 15), (1, 2, 15), (0, 1, 15), (18, 17, 16), (19, 18, 16), (20, 19, 16), (21, 20, 16), (22, 21, 16), (23, 22, 16), (24, 23, 16), (25, 24, 16), (26, 25, 16), (27, 26, 16), (28, 27, 16), (29, 28, 16), (30, 29, 16), (31, 30, 16), (17, 1, 0), (16, 17, 0), (18, 2, 1), (17, 18, 1), (19, 3, 2), (18, 19, 2), (20, 4, 3), (19, 20, 3), (21, 5, 4), (20, 21, 4), (22, 6, 5), (21, 22, 5), (23, 7, 6), (22, 23, 6), (24, 8, 7), (23, 24, 7), (25, 9, 8), (24, 25, 8), (26, 10, 9), (25, 26, 9), (27, 11, 10), (26, 27, 10), (28, 12, 11), (27, 28, 11), (29, 13, 12), (28, 29, 12), (30, 14, 13), (29, 30, 13), (31, 15, 14), (30, 31, 14), (16, 0, 15), (31, 16, 15)])
me_farwheelstubaxle_0mesh.polygons.foreach_set('material_index', [1, 1, 1, 1, 1, 1, 1, 1, 1, 1, 1, 1, 1, 1, 1, 1, 1, 1, 1, 1, 1, 1, 1, 1, 1, 1, 1, 1, 1, 1, 1, 1, 1, 1, 1, 1, 1, 1, 1, 1, 1, 1, 1, 1, 1, 1, 1, 1, 1, 1, 1, 1, 1, 1, 1, 1, 1, 1, 1, 1])
me_farwheelstubaxle_0mesh.materials.append(mat_jibcolumnhoist_deepteal)
me_farwheelstubaxle_0mesh.materials.append(mat_tiewheelscablehook_steel)
me_farwheelstubaxle_0mesh.materials.append(mat_trolleycovers_ochre)
me_farwheelstubaxle_0mesh.update()
me_farshoulderwheel_1mesh = bpy.data.meshes.new('FarShoulderWheel_1Mesh')
me_farshoulderwheel_1mesh.from_pydata([(1.112, 0.077, 2.705), (1.109, 0.077, 2.725), (1.1, 0.077, 2.743), (1.086, 0.077, 2.758), (1.068, 0.077, 2.767), (1.048, 0.077, 2.77), (1.027, 0.077, 2.767), (1.009, 0.077, 2.758), (0.9949, 0.077, 2.743), (0.9857, 0.077, 2.725), (0.9825, 0.077, 2.705), (0.9857, 0.077, 2.685), (0.9949, 0.077, 2.667), (1.009, 0.077, 2.652), (1.027, 0.077, 2.643), (1.048, 0.077, 2.64), (1.068, 0.077, 2.643), (1.086, 0.077, 2.652), (1.1, 0.077, 2.667), (1.109, 0.077, 2.685), (1.112, 0.123, 2.705), (1.109, 0.123, 2.725), (1.1, 0.123, 2.743), (1.086, 0.123, 2.758), (1.068, 0.123, 2.767), (1.048, 0.123, 2.77), (1.027, 0.123, 2.767), (1.009, 0.123, 2.758), (0.9949, 0.123, 2.743), (0.9857, 0.123, 2.725), (0.9825, 0.123, 2.705), (0.9857, 0.123, 2.685), (0.9949, 0.123, 2.667), (1.009, 0.123, 2.652), (1.027, 0.123, 2.643), (1.048, 0.123, 2.64), (1.068, 0.123, 2.643), (1.086, 0.123, 2.652), (1.1, 0.123, 2.667), (1.109, 0.123, 2.685)], [], [(17, 18, 19), (16, 17, 19), (15, 16, 19), (14, 15, 19), (13, 14, 19), (12, 13, 19), (11, 12, 19), (10, 11, 19), (9, 10, 19), (8, 9, 19), (7, 8, 19), (6, 7, 19), (5, 6, 19), (4, 5, 19), (3, 4, 19), (2, 3, 19), (1, 2, 19), (0, 1, 19), (22, 21, 20), (23, 22, 20), (24, 23, 20), (25, 24, 20), (26, 25, 20), (27, 26, 20), (28, 27, 20), (29, 28, 20), (30, 29, 20), (31, 30, 20), (32, 31, 20), (33, 32, 20), (34, 33, 20), (35, 34, 20), (36, 35, 20), (37, 36, 20), (38, 37, 20), (39, 38, 20), (21, 1, 0), (20, 21, 0), (22, 2, 1), (21, 22, 1), (23, 3, 2), (22, 23, 2), (24, 4, 3), (23, 24, 3), (25, 5, 4), (24, 25, 4), (26, 6, 5), (25, 26, 5), (27, 7, 6), (26, 27, 6), (28, 8, 7), (27, 28, 7), (29, 9, 8), (28, 29, 8), (30, 10, 9), (29, 30, 9), (31, 11, 10), (30, 31, 10), (32, 12, 11), (31, 32, 11), (33, 13, 12), (32, 33, 12), (34, 14, 13), (33, 34, 13), (35, 15, 14), (34, 35, 14), (36, 16, 15), (35, 36, 15), (37, 17, 16), (36, 37, 16), (38, 18, 17), (37, 38, 17), (39, 19, 18), (38, 39, 18), (20, 0, 19), (39, 20, 19)])
me_farshoulderwheel_1mesh.polygons.foreach_set('material_index', [1, 1, 1, 1, 1, 1, 1, 1, 1, 1, 1, 1, 1, 1, 1, 1, 1, 1, 1, 1, 1, 1, 1, 1, 1, 1, 1, 1, 1, 1, 1, 1, 1, 1, 1, 1, 1, 1, 1, 1, 1, 1, 1, 1, 1, 1, 1, 1, 1, 1, 1, 1, 1, 1, 1, 1, 1, 1, 1, 1, 1, 1, 1, 1, 1, 1, 1, 1, 1, 1, 1, 1, 1, 1, 1, 1])
me_farshoulderwheel_1mesh.materials.append(mat_jibcolumnhoist_deepteal)
me_farshoulderwheel_1mesh.materials.append(mat_tiewheelscablehook_steel)
me_farshoulderwheel_1mesh.materials.append(mat_trolleycovers_ochre)
me_farshoulderwheel_1mesh.update()
me_farwheelstubaxle_1mesh = bpy.data.meshes.new('FarWheelStubAxle_1Mesh')
me_farwheelstubaxle_1mesh.from_pydata([(1.069, 0.065, 2.705), (1.067, 0.065, 2.713), (1.062, 0.065, 2.72), (1.056, 0.065, 2.724), (1.048, 0.065, 2.726), (1.039, 0.065, 2.724), (1.033, 0.065, 2.72), (1.028, 0.065, 2.713), (1.026, 0.065, 2.705), (1.028, 0.065, 2.697), (1.033, 0.065, 2.69), (1.039, 0.065, 2.686), (1.048, 0.065, 2.684), (1.056, 0.065, 2.686), (1.062, 0.065, 2.69), (1.067, 0.065, 2.697), (1.069, 0.24, 2.705), (1.067, 0.24, 2.713), (1.062, 0.24, 2.72), (1.056, 0.24, 2.724), (1.048, 0.24, 2.726), (1.039, 0.24, 2.724), (1.033, 0.24, 2.72), (1.028, 0.24, 2.713), (1.026, 0.24, 2.705), (1.028, 0.24, 2.697), (1.033, 0.24, 2.69), (1.039, 0.24, 2.686), (1.048, 0.24, 2.684), (1.056, 0.24, 2.686), (1.062, 0.24, 2.69), (1.067, 0.24, 2.697)], [], [(13, 14, 15), (12, 13, 15), (11, 12, 15), (10, 11, 15), (9, 10, 15), (8, 9, 15), (7, 8, 15), (6, 7, 15), (5, 6, 15), (4, 5, 15), (3, 4, 15), (2, 3, 15), (1, 2, 15), (0, 1, 15), (18, 17, 16), (19, 18, 16), (20, 19, 16), (21, 20, 16), (22, 21, 16), (23, 22, 16), (24, 23, 16), (25, 24, 16), (26, 25, 16), (27, 26, 16), (28, 27, 16), (29, 28, 16), (30, 29, 16), (31, 30, 16), (17, 1, 0), (16, 17, 0), (18, 2, 1), (17, 18, 1), (19, 3, 2), (18, 19, 2), (20, 4, 3), (19, 20, 3), (21, 5, 4), (20, 21, 4), (22, 6, 5), (21, 22, 5), (23, 7, 6), (22, 23, 6), (24, 8, 7), (23, 24, 7), (25, 9, 8), (24, 25, 8), (26, 10, 9), (25, 26, 9), (27, 11, 10), (26, 27, 10), (28, 12, 11), (27, 28, 11), (29, 13, 12), (28, 29, 12), (30, 14, 13), (29, 30, 13), (31, 15, 14), (30, 31, 14), (16, 0, 15), (31, 16, 15)])
me_farwheelstubaxle_1mesh.polygons.foreach_set('material_index', [1, 1, 1, 1, 1, 1, 1, 1, 1, 1, 1, 1, 1, 1, 1, 1, 1, 1, 1, 1, 1, 1, 1, 1, 1, 1, 1, 1, 1, 1, 1, 1, 1, 1, 1, 1, 1, 1, 1, 1, 1, 1, 1, 1, 1, 1, 1, 1, 1, 1, 1, 1, 1, 1, 1, 1, 1, 1, 1, 1])
me_farwheelstubaxle_1mesh.materials.append(mat_jibcolumnhoist_deepteal)
me_farwheelstubaxle_1mesh.materials.append(mat_tiewheelscablehook_steel)
me_farwheelstubaxle_1mesh.materials.append(mat_trolleycovers_ochre)
me_farwheelstubaxle_1mesh.update()
me_wholetrolleylowerbridgemesh = bpy.data.meshes.new('WholeTrolleyLowerBridgeMesh')
me_wholetrolleylowerbridgemesh.from_pydata([(0.5975, -0.22, 2.348), (1.138, -0.22, 2.348), (0.5975, 0.22, 2.348), (1.138, 0.22, 2.348), (0.5975, -0.22, 2.412), (1.138, -0.22, 2.412), (0.5975, 0.22, 2.412), (1.138, 0.22, 2.412)], [], [(0, 2, 3), (0, 3, 1), (4, 5, 7), (4, 7, 6), (0, 1, 5), (0, 5, 4), (2, 6, 7), (2, 7, 3), (0, 4, 6), (0, 6, 2), (1, 3, 7), (1, 7, 5)])
me_wholetrolleylowerbridgemesh.polygons.foreach_set('material_index', [2, 2, 2, 2, 2, 2, 2, 2, 2, 2, 2, 2])
me_wholetrolleylowerbridgemesh.materials.append(mat_jibcolumnhoist_deepteal)
me_wholetrolleylowerbridgemesh.materials.append(mat_tiewheelscablehook_steel)
me_wholetrolleylowerbridgemesh.materials.append(mat_trolleycovers_ochre)
me_wholetrolleylowerbridgemesh.update()
me_wholechamferedhoisthousingmesh = bpy.data.meshes.new('WholeChamferedHoistHousingMesh')
me_wholechamferedhoisthousingmesh.from_pydata([(0.6075, -0.13, 2.28), (0.6075, -0.13, 2.15), (0.6775, -0.13, 2.08), (1.058, -0.13, 2.08), (1.128, -0.13, 2.15), (1.128, -0.13, 2.28), (1.077, -0.13, 2.35), (0.6575, -0.13, 2.35), (0.6075, 0.13, 2.28), (0.6075, 0.13, 2.15), (0.6775, 0.13, 2.08), (1.058, 0.13, 2.08), (1.128, 0.13, 2.15), (1.128, 0.13, 2.28), (1.077, 0.13, 2.35), (0.6575, 0.13, 2.35)], [], [(7, 0, 1), (7, 1, 2), (7, 2, 3), (7, 3, 4), (7, 4, 5), (5, 6, 7), (9, 8, 15), (10, 9, 15), (11, 10, 15), (12, 11, 15), (13, 12, 15), (15, 14, 13), (0, 8, 9), (0, 9, 1), (1, 9, 10), (1, 10, 2), (2, 10, 11), (2, 11, 3), (3, 11, 12), (3, 12, 4), (4, 12, 13), (4, 13, 5), (5, 13, 14), (5, 14, 6), (6, 14, 15), (6, 15, 7), (7, 15, 8), (7, 8, 0)])
me_wholechamferedhoisthousingmesh.materials.append(mat_jibcolumnhoist_deepteal)
me_wholechamferedhoisthousingmesh.materials.append(mat_tiewheelscablehook_steel)
me_wholechamferedhoisthousingmesh.materials.append(mat_trolleycovers_ochre)
me_wholechamferedhoisthousingmesh.update()
me_nearwholehoistcovermesh = bpy.data.meshes.new('NearWholeHoistCoverMesh')
me_nearwholehoistcovermesh.from_pydata([(0.9925, -0.154, 2.22), (0.9882, -0.154, 2.252), (0.9758, -0.154, 2.283), (0.9559, -0.154, 2.308), (0.93, -0.154, 2.328), (0.8999, -0.154, 2.341), (0.8675, -0.154, 2.345), (0.8351, -0.154, 2.341), (0.805, -0.154, 2.328), (0.7791, -0.154, 2.308), (0.7592, -0.154, 2.283), (0.7468, -0.154, 2.252), (0.7425, -0.154, 2.22), (0.7468, -0.154, 2.188), (0.7592, -0.154, 2.158), (0.7791, -0.154, 2.132), (0.805, -0.154, 2.112), (0.8351, -0.154, 2.099), (0.8675, -0.154, 2.095), (0.8999, -0.154, 2.099), (0.93, -0.154, 2.112), (0.9559, -0.154, 2.132), (0.9758, -0.154, 2.158), (0.9882, -0.154, 2.188), (0.9925, -0.128, 2.22), (0.9882, -0.128, 2.252), (0.9758, -0.128, 2.283), (0.9559, -0.128, 2.308), (0.93, -0.128, 2.328), (0.8999, -0.128, 2.341), (0.8675, -0.128, 2.345), (0.8351, -0.128, 2.341), (0.805, -0.128, 2.328), (0.7791, -0.128, 2.308), (0.7592, -0.128, 2.283), (0.7468, -0.128, 2.252), (0.7425, -0.128, 2.22), (0.7468, -0.128, 2.188), (0.7592, -0.128, 2.158), (0.7791, -0.128, 2.132), (0.805, -0.128, 2.112), (0.8351, -0.128, 2.099), (0.8675, -0.128, 2.095), (0.8999, -0.128, 2.099), (0.93, -0.128, 2.112), (0.9559, -0.128, 2.132), (0.9758, -0.128, 2.158), (0.9882, -0.128, 2.188)], [], [(21, 22, 23), (20, 21, 23), (19, 20, 23), (18, 19, 23), (17, 18, 23), (16, 17, 23), (15, 16, 23), (14, 15, 23), (13, 14, 23), (12, 13, 23), (11, 12, 23), (10, 11, 23), (9, 10, 23), (8, 9, 23), (7, 8, 23), (6, 7, 23), (5, 6, 23), (4, 5, 23), (3, 4, 23), (2, 3, 23), (1, 2, 23), (0, 1, 23), (26, 25, 24), (27, 26, 24), (28, 27, 24), (29, 28, 24), (30, 29, 24), (31, 30, 24), (32, 31, 24), (33, 32, 24), (34, 33, 24), (35, 34, 24), (36, 35, 24), (37, 36, 24), (38, 37, 24), (39, 38, 24), (40, 39, 24), (41, 40, 24), (42, 41, 24), (43, 42, 24), (44, 43, 24), (45, 44, 24), (46, 45, 24), (47, 46, 24), (25, 1, 0), (24, 25, 0), (26, 2, 1), (25, 26, 1), (27, 3, 2), (26, 27, 2), (28, 4, 3), (27, 28, 3), (29, 5, 4), (28, 29, 4), (30, 6, 5), (29, 30, 5), (31, 7, 6), (30, 31, 6), (32, 8, 7), (31, 32, 7), (33, 9, 8), (32, 33, 8), (34, 10, 9), (33, 34, 9), (35, 11, 10), (34, 35, 10), (36, 12, 11), (35, 36, 11), (37, 13, 12), (36, 37, 12), (38, 14, 13), (37, 38, 13), (39, 15, 14), (38, 39, 14), (40, 16, 15), (39, 40, 15), (41, 17, 16), (40, 41, 16), (42, 18, 17), (41, 42, 17), (43, 19, 18), (42, 43, 18), (44, 20, 19), (43, 44, 19), (45, 21, 20), (44, 45, 20), (46, 22, 21), (45, 46, 21), (47, 23, 22), (46, 47, 22), (24, 0, 23), (47, 24, 23)])
me_nearwholehoistcovermesh.polygons.foreach_set('material_index', [2, 2, 2, 2, 2, 2, 2, 2, 2, 2, 2, 2, 2, 2, 2, 2, 2, 2, 2, 2, 2, 2, 2, 2, 2, 2, 2, 2, 2, 2, 2, 2, 2, 2, 2, 2, 2, 2, 2, 2, 2, 2, 2, 2, 2, 2, 2, 2, 2, 2, 2, 2, 2, 2, 2, 2, 2, 2, 2, 2, 2, 2, 2, 2, 2, 2, 2, 2, 2, 2, 2, 2, 2, 2, 2, 2, 2, 2, 2, 2, 2, 2, 2, 2, 2, 2, 2, 2, 2, 2, 2, 2])
me_nearwholehoistcovermesh.materials.append(mat_jibcolumnhoist_deepteal)
me_nearwholehoistcovermesh.materials.append(mat_tiewheelscablehook_steel)
me_nearwholehoistcovermesh.materials.append(mat_trolleycovers_ochre)
me_nearwholehoistcovermesh.update()
me_farwholehoistcovermesh = bpy.data.meshes.new('FarWholeHoistCoverMesh')
me_farwholehoistcovermesh.from_pydata([(0.9925, 0.128, 2.22), (0.9882, 0.128, 2.252), (0.9758, 0.128, 2.283), (0.9559, 0.128, 2.308), (0.93, 0.128, 2.328), (0.8999, 0.128, 2.341), (0.8675, 0.128, 2.345), (0.8351, 0.128, 2.341), (0.805, 0.128, 2.328), (0.7791, 0.128, 2.308), (0.7592, 0.128, 2.283), (0.7468, 0.128, 2.252), (0.7425, 0.128, 2.22), (0.7468, 0.128, 2.188), (0.7592, 0.128, 2.158), (0.7791, 0.128, 2.132), (0.805, 0.128, 2.112), (0.8351, 0.128, 2.099), (0.8675, 0.128, 2.095), (0.8999, 0.128, 2.099), (0.93, 0.128, 2.112), (0.9559, 0.128, 2.132), (0.9758, 0.128, 2.158), (0.9882, 0.128, 2.188), (0.9925, 0.154, 2.22), (0.9882, 0.154, 2.252), (0.9758, 0.154, 2.283), (0.9559, 0.154, 2.308), (0.93, 0.154, 2.328), (0.8999, 0.154, 2.341), (0.8675, 0.154, 2.345), (0.8351, 0.154, 2.341), (0.805, 0.154, 2.328), (0.7791, 0.154, 2.308), (0.7592, 0.154, 2.283), (0.7468, 0.154, 2.252), (0.7425, 0.154, 2.22), (0.7468, 0.154, 2.188), (0.7592, 0.154, 2.158), (0.7791, 0.154, 2.132), (0.805, 0.154, 2.112), (0.8351, 0.154, 2.099), (0.8675, 0.154, 2.095), (0.8999, 0.154, 2.099), (0.93, 0.154, 2.112), (0.9559, 0.154, 2.132), (0.9758, 0.154, 2.158), (0.9882, 0.154, 2.188)], [], [(21, 22, 23), (20, 21, 23), (19, 20, 23), (18, 19, 23), (17, 18, 23), (16, 17, 23), (15, 16, 23), (14, 15, 23), (13, 14, 23), (12, 13, 23), (11, 12, 23), (10, 11, 23), (9, 10, 23), (8, 9, 23), (7, 8, 23), (6, 7, 23), (5, 6, 23), (4, 5, 23), (3, 4, 23), (2, 3, 23), (1, 2, 23), (0, 1, 23), (26, 25, 24), (27, 26, 24), (28, 27, 24), (29, 28, 24), (30, 29, 24), (31, 30, 24), (32, 31, 24), (33, 32, 24), (34, 33, 24), (35, 34, 24), (36, 35, 24), (37, 36, 24), (38, 37, 24), (39, 38, 24), (40, 39, 24), (41, 40, 24), (42, 41, 24), (43, 42, 24), (44, 43, 24), (45, 44, 24), (46, 45, 24), (47, 46, 24), (25, 1, 0), (24, 25, 0), (26, 2, 1), (25, 26, 1), (27, 3, 2), (26, 27, 2), (28, 4, 3), (27, 28, 3), (29, 5, 4), (28, 29, 4), (30, 6, 5), (29, 30, 5), (31, 7, 6), (30, 31, 6), (32, 8, 7), (31, 32, 7), (33, 9, 8), (32, 33, 8), (34, 10, 9), (33, 34, 9), (35, 11, 10), (34, 35, 10), (36, 12, 11), (35, 36, 11), (37, 13, 12), (36, 37, 12), (38, 14, 13), (37, 38, 13), (39, 15, 14), (38, 39, 14), (40, 16, 15), (39, 40, 15), (41, 17, 16), (40, 41, 16), (42, 18, 17), (41, 42, 17), (43, 19, 18), (42, 43, 18), (44, 20, 19), (43, 44, 19), (45, 21, 20), (44, 45, 20), (46, 22, 21), (45, 46, 21), (47, 23, 22), (46, 47, 22), (24, 0, 23), (47, 24, 23)])
me_farwholehoistcovermesh.polygons.foreach_set('material_index', [2, 2, 2, 2, 2, 2, 2, 2, 2, 2, 2, 2, 2, 2, 2, 2, 2, 2, 2, 2, 2, 2, 2, 2, 2, 2, 2, 2, 2, 2, 2, 2, 2, 2, 2, 2, 2, 2, 2, 2, 2, 2, 2, 2, 2, 2, 2, 2, 2, 2, 2, 2, 2, 2, 2, 2, 2, 2, 2, 2, 2, 2, 2, 2, 2, 2, 2, 2, 2, 2, 2, 2, 2, 2, 2, 2, 2, 2, 2, 2, 2, 2, 2, 2, 2, 2, 2, 2, 2, 2, 2, 2])
me_farwholehoistcovermesh.materials.append(mat_jibcolumnhoist_deepteal)
me_farwholehoistcovermesh.materials.append(mat_tiewheelscablehook_steel)
me_farwholehoistcovermesh.materials.append(mat_trolleycovers_ochre)
me_farwholehoistcovermesh.update()
me_wholefixedsuspensioncablemesh = bpy.data.meshes.new('WholeFixedSuspensionCableMesh')
me_wholefixedsuspensioncablemesh.from_pydata([(0.8805, 0.013, 2.1), (0.8805, -0.013, 2.1), (0.8545, 0.013, 2.1), (0.8545, -0.013, 2.1), (0.8805, 0.013, 1.34), (0.8805, -0.013, 1.34), (0.8545, 0.013, 1.34), (0.8545, -0.013, 1.34)], [], [(0, 2, 3), (0, 3, 1), (4, 5, 7), (4, 7, 6), (0, 1, 5), (0, 5, 4), (2, 6, 7), (2, 7, 3), (0, 4, 6), (0, 6, 2), (1, 3, 7), (1, 7, 5)])
me_wholefixedsuspensioncablemesh.polygons.foreach_set('material_index', [1, 1, 1, 1, 1, 1, 1, 1, 1, 1, 1, 1])
me_wholefixedsuspensioncablemesh.materials.append(mat_jibcolumnhoist_deepteal)
me_wholefixedsuspensioncablemesh.materials.append(mat_tiewheelscablehook_steel)
me_wholefixedsuspensioncablemesh.materials.append(mat_trolleycovers_ochre)
me_wholefixedsuspensioncablemesh.update()
me_wholehookuppershankmesh = bpy.data.meshes.new('WholeHookUpperShankMesh')
me_wholehookuppershankmesh.from_pydata([(0.8225, -0.0375, 1.235), (0.9125, -0.0375, 1.235), (0.8225, 0.0375, 1.235), (0.9125, 0.0375, 1.235), (0.8225, -0.0375, 1.385), (0.9125, -0.0375, 1.385), (0.8225, 0.0375, 1.385), (0.9125, 0.0375, 1.385)], [], [(0, 2, 3), (0, 3, 1), (4, 5, 7), (4, 7, 6), (0, 1, 5), (0, 5, 4), (2, 6, 7), (2, 7, 3), (0, 4, 6), (0, 6, 2), (1, 3, 7), (1, 7, 5)])
me_wholehookuppershankmesh.polygons.foreach_set('material_index', [1, 1, 1, 1, 1, 1, 1, 1, 1, 1, 1, 1])
me_wholehookuppershankmesh.materials.append(mat_jibcolumnhoist_deepteal)
me_wholehookuppershankmesh.materials.append(mat_tiewheelscablehook_steel)
me_wholehookuppershankmesh.materials.append(mat_trolleycovers_ochre)
me_wholehookuppershankmesh.update()
me_wholeopenjhookmesh = bpy.data.meshes.new('WholeOpenJHookMesh')
me_wholeopenjhookmesh.from_pydata([(0.855, -0.04, 1.295), (0.8181, -0.04, 1.268), (0.7874, -0.04, 1.235), (0.764, -0.04, 1.196), (0.7488, -0.04, 1.153), (0.7426, -0.04, 1.108), (0.7456, -0.04, 1.063), (0.7576, -0.04, 1.019), (0.7782, -0.04, 0.9784), (0.8065, -0.04, 0.9428), (0.8414, -0.04, 0.9137), (0.8814, -0.04, 0.8921), (0.9249, -0.04, 0.8791), (0.9702, -0.04, 0.875), (1.015, -0.04, 0.8801), (1.059, -0.04, 0.8942), (1.098, -0.04, 0.9167), (1.132, -0.04, 0.9467), (1.16, -0.04, 0.9829), (1.179, -0.04, 1.024), (1.19, -0.04, 1.068), (1.192, -0.04, 1.113), (1.185, -0.04, 1.158), (1.108, -0.04, 1.138), (1.112, -0.04, 1.109), (1.111, -0.04, 1.079), (1.104, -0.04, 1.051), (1.091, -0.04, 1.025), (1.074, -0.04, 1.001), (1.052, -0.04, 0.9819), (1.026, -0.04, 0.9674), (0.9983, -0.04, 0.9583), (0.9692, -0.04, 0.955), (0.9401, -0.04, 0.9576), (0.912, -0.04, 0.966), (0.8862, -0.04, 0.9799), (0.8638, -0.04, 0.9987), (0.8455, -0.04, 1.022), (0.8323, -0.04, 1.048), (0.8245, -0.04, 1.076), (0.8226, -0.04, 1.105), (0.8266, -0.04, 1.134), (0.8363, -0.04, 1.162), (0.8514, -0.04, 1.187), (0.8712, -0.04, 1.208), (0.895, -0.04, 1.226), (0.855, 0.04, 1.295), (0.8181, 0.04, 1.268), (0.7874, 0.04, 1.235), (0.764, 0.04, 1.196), (0.7488, 0.04, 1.153), (0.7426, 0.04, 1.108), (0.7456, 0.04, 1.063), (0.7576, 0.04, 1.019), (0.7782, 0.04, 0.9784), (0.8065, 0.04, 0.9428), (0.8414, 0.04, 0.9137), (0.8814, 0.04, 0.8921), (0.9249, 0.04, 0.8791), (0.9702, 0.04, 0.875), (1.015, 0.04, 0.8801), (1.059, 0.04, 0.8942), (1.098, 0.04, 0.9167), (1.132, 0.04, 0.9467), (1.16, 0.04, 0.9829), (1.179, 0.04, 1.024), (1.19, 0.04, 1.068), (1.192, 0.04, 1.113), (1.185, 0.04, 1.158), (1.108, 0.04, 1.138), (1.112, 0.04, 1.109), (1.111, 0.04, 1.079), (1.104, 0.04, 1.051), (1.091, 0.04, 1.025), (1.074, 0.04, 1.001), (1.052, 0.04, 0.9819), (1.026, 0.04, 0.9674), (0.9983, 0.04, 0.9583), (0.9692, 0.04, 0.955), (0.9401, 0.04, 0.9576), (0.912, 0.04, 0.966), (0.8862, 0.04, 0.9799), (0.8638, 0.04, 0.9987), (0.8455, 0.04, 1.022), (0.8323, 0.04, 1.048), (0.8245, 0.04, 1.076), (0.8226, 0.04, 1.105), (0.8266, 0.04, 1.134), (0.8363, 0.04, 1.162), (0.8514, 0.04, 1.187), (0.8712, 0.04, 1.208), (0.895, 0.04, 1.226)], [], [(45, 0, 1), (45, 1, 2), (45, 2, 3), (45, 3, 4), (4, 5, 6), (4, 6, 7), (4, 7, 8), (4, 8, 9), (4, 9, 10), (4, 10, 11), (4, 11, 12), (12, 13, 14), (12, 14, 15), (12, 15, 16), (12, 16, 17), (12, 17, 18), (12, 18, 19), (12, 19, 20), (20, 21, 22), (20, 22, 23), (20, 23, 24), (20, 24, 25), (20, 25, 26), (20, 26, 27), (20, 27, 28), (20, 28, 29), (12, 20, 29), (12, 29, 30), (12, 30, 31), (12, 31, 32), (12, 32, 33), (12, 33, 34), (12, 34, 35), (12, 35, 36), (12, 36, 37), (4, 12, 37), (4, 37, 38), (4, 38, 39), (4, 39, 40), (4, 40, 41), (4, 41, 42), (4, 42, 43), (4, 43, 44), (4, 44, 45), (47, 46, 91), (48, 47, 91), (49, 48, 91), (50, 49, 91), (52, 51, 50), (53, 52, 50), (54, 53, 50), (55, 54, 50), (56, 55, 50), (57, 56, 50), (58, 57, 50), (60, 59, 58), (61, 60, 58), (62, 61, 58), (63, 62, 58), (64, 63, 58), (65, 64, 58), (66, 65, 58), (68, 67, 66), (69, 68, 66), (70, 69, 66), (71, 70, 66), (72, 71, 66), (73, 72, 66), (74, 73, 66), (75, 74, 66), (75, 66, 58), (76, 75, 58), (77, 76, 58), (78, 77, 58), (79, 78, 58), (80, 79, 58), (81, 80, 58), (82, 81, 58), (83, 82, 58), (83, 58, 50), (84, 83, 50), (85, 84, 50), (86, 85, 50), (87, 86, 50), (88, 87, 50), (89, 88, 50), (90, 89, 50), (91, 90, 50), (0, 46, 47), (0, 47, 1), (1, 47, 48), (1, 48, 2), (2, 48, 49), (2, 49, 3), (3, 49, 50), (3, 50, 4), (4, 50, 51), (4, 51, 5), (5, 51, 52), (5, 52, 6), (6, 52, 53), (6, 53, 7), (7, 53, 54), (7, 54, 8), (8, 54, 55), (8, 55, 9), (9, 55, 56), (9, 56, 10), (10, 56, 57), (10, 57, 11), (11, 57, 58), (11, 58, 12), (12, 58, 59), (12, 59, 13), (13, 59, 60), (13, 60, 14), (14, 60, 61), (14, 61, 15), (15, 61, 62), (15, 62, 16), (16, 62, 63), (16, 63, 17), (17, 63, 64), (17, 64, 18), (18, 64, 65), (18, 65, 19), (19, 65, 66), (19, 66, 20), (20, 66, 67), (20, 67, 21), (21, 67, 68), (21, 68, 22), (22, 68, 69), (22, 69, 23), (23, 69, 70), (23, 70, 24), (24, 70, 71), (24, 71, 25), (25, 71, 72), (25, 72, 26), (26, 72, 73), (26, 73, 27), (27, 73, 74), (27, 74, 28), (28, 74, 75), (28, 75, 29), (29, 75, 76), (29, 76, 30), (30, 76, 77), (30, 77, 31), (31, 77, 78), (31, 78, 32), (32, 78, 79), (32, 79, 33), (33, 79, 80), (33, 80, 34), (34, 80, 81), (34, 81, 35), (35, 81, 82), (35, 82, 36), (36, 82, 83), (36, 83, 37), (37, 83, 84), (37, 84, 38), (38, 84, 85), (38, 85, 39), (39, 85, 86), (39, 86, 40), (40, 86, 87), (40, 87, 41), (41, 87, 88), (41, 88, 42), (42, 88, 89), (42, 89, 43), (43, 89, 90), (43, 90, 44), (44, 90, 91), (44, 91, 45), (45, 91, 46), (45, 46, 0)])
me_wholeopenjhookmesh.polygons.foreach_set('material_index', [1, 1, 1, 1, 1, 1, 1, 1, 1, 1, 1, 1, 1, 1, 1, 1, 1, 1, 1, 1, 1, 1, 1, 1, 1, 1, 1, 1, 1, 1, 1, 1, 1, 1, 1, 1, 1, 1, 1, 1, 1, 1, 1, 1, 1, 1, 1, 1, 1, 1, 1, 1, 1, 1, 1, 1, 1, 1, 1, 1, 1, 1, 1, 1, 1, 1, 1, 1, 1, 1, 1, 1, 1, 1, 1, 1, 1, 1, 1, 1, 1, 1, 1, 1, 1, 1, 1, 1, 1, 1, 1, 1, 1, 1, 1, 1, 1, 1, 1, 1, 1, 1, 1, 1, 1, 1, 1, 1, 1, 1, 1, 1, 1, 1, 1, 1, 1, 1, 1, 1, 1, 1, 1, 1, 1, 1, 1, 1, 1, 1, 1, 1, 1, 1, 1, 1, 1, 1, 1, 1, 1, 1, 1, 1, 1, 1, 1, 1, 1, 1, 1, 1, 1, 1, 1, 1, 1, 1, 1, 1, 1, 1, 1, 1, 1, 1, 1, 1, 1, 1, 1, 1, 1, 1, 1, 1, 1, 1, 1, 1])
me_wholeopenjhookmesh.materials.append(mat_jibcolumnhoist_deepteal)
me_wholeopenjhookmesh.materials.append(mat_tiewheelscablehook_steel)
me_wholeopenjhookmesh.materials.append(mat_trolleycovers_ochre)
me_wholeopenjhookmesh.update()

# ---- objects
ob_wholegroundcolumnfoot = bpy.data.objects.new('WholeGroundColumnFoot', me_wholegroundcolumnfootmesh)
ob_wholeverticalcolumn = bpy.data.objects.new('WholeVerticalColumn', me_wholeverticalcolumnmesh)
ob_leftfootgusset_0 = bpy.data.objects.new('LeftFootGusset_0', me_leftfootgusset_0mesh)
ob_rightfootgusset_0 = bpy.data.objects.new('RightFootGusset_0', me_rightfootgusset_0mesh)
ob_leftfootgusset_1 = bpy.data.objects.new('LeftFootGusset_1', me_leftfootgusset_1mesh)
ob_rightfootgusset_1 = bpy.data.objects.new('RightFootGusset_1', me_rightfootgusset_1mesh)
ob_wholecontinuousisectioncantileverbeam = bpy.data.objects.new('WholeContinuousISectionCantileverBeam', me_wholecontinuousisectioncantileverbeammesh)
ob_wholeupperdiagonaljibtie = bpy.data.objects.new('WholeUpperDiagonalJibTie', me_wholeupperdiagonaljibtiemesh)
ob_outerwholetrolleystop = bpy.data.objects.new('OuterWholeTrolleyStop', me_outerwholetrolleystopmesh)
ob_nearwholetrolleycheek = bpy.data.objects.new('NearWholeTrolleyCheek', me_nearwholetrolleycheekmesh)
ob_nearshoulderwheel_0 = bpy.data.objects.new('NearShoulderWheel_0', me_nearshoulderwheel_0mesh)
ob_nearwheelstubaxle_0 = bpy.data.objects.new('NearWheelStubAxle_0', me_nearwheelstubaxle_0mesh)
ob_nearshoulderwheel_1 = bpy.data.objects.new('NearShoulderWheel_1', me_nearshoulderwheel_1mesh)
ob_nearwheelstubaxle_1 = bpy.data.objects.new('NearWheelStubAxle_1', me_nearwheelstubaxle_1mesh)
ob_farwholetrolleycheek = bpy.data.objects.new('FarWholeTrolleyCheek', me_farwholetrolleycheekmesh)
ob_farshoulderwheel_0 = bpy.data.objects.new('FarShoulderWheel_0', me_farshoulderwheel_0mesh)
ob_farwheelstubaxle_0 = bpy.data.objects.new('FarWheelStubAxle_0', me_farwheelstubaxle_0mesh)
ob_farshoulderwheel_1 = bpy.data.objects.new('FarShoulderWheel_1', me_farshoulderwheel_1mesh)
ob_farwheelstubaxle_1 = bpy.data.objects.new('FarWheelStubAxle_1', me_farwheelstubaxle_1mesh)
ob_wholetrolleylowerbridge = bpy.data.objects.new('WholeTrolleyLowerBridge', me_wholetrolleylowerbridgemesh)
ob_wholechamferedhoisthousing = bpy.data.objects.new('WholeChamferedHoistHousing', me_wholechamferedhoisthousingmesh)
ob_nearwholehoistcover = bpy.data.objects.new('NearWholeHoistCover', me_nearwholehoistcovermesh)
ob_farwholehoistcover = bpy.data.objects.new('FarWholeHoistCover', me_farwholehoistcovermesh)
ob_wholefixedsuspensioncable = bpy.data.objects.new('WholeFixedSuspensionCable', me_wholefixedsuspensioncablemesh)
ob_wholehookuppershank = bpy.data.objects.new('WholeHookUpperShank', me_wholehookuppershankmesh)
ob_wholeopenjhook = bpy.data.objects.new('WholeOpenJHook', me_wholeopenjhookmesh)

# ---- transforms, parenting, visibility, modifiers, constraints
ob_wholegroundcolumnfoot.location = (0.0, 0.0, 0.0)
ob_wholeverticalcolumn.location = (0.0, 0.0, 0.0)
ob_leftfootgusset_0.location = (0.0, 0.0, 0.0)
ob_rightfootgusset_0.location = (0.0, 0.0, 0.0)
ob_leftfootgusset_1.location = (0.0, 0.0, 0.0)
ob_rightfootgusset_1.location = (0.0, 0.0, 0.0)
ob_wholecontinuousisectioncantileverbeam.location = (0.0, 0.0, 0.0)
ob_wholeupperdiagonaljibtie.location = (0.0, 0.0, 0.0)
ob_outerwholetrolleystop.location = (0.0, 0.0, 0.0)
ob_nearwholetrolleycheek.location = (0.0, 0.0, 0.0)
ob_nearshoulderwheel_0.location = (0.0, 0.0, 0.0)
ob_nearwheelstubaxle_0.location = (0.0, 0.0, 0.0)
ob_nearshoulderwheel_1.location = (0.0, 0.0, 0.0)
ob_nearwheelstubaxle_1.location = (0.0, 0.0, 0.0)
ob_farwholetrolleycheek.location = (0.0, 0.0, 0.0)
ob_farshoulderwheel_0.location = (0.0, 0.0, 0.0)
ob_farwheelstubaxle_0.location = (0.0, 0.0, 0.0)
ob_farshoulderwheel_1.location = (0.0, 0.0, 0.0)
ob_farwheelstubaxle_1.location = (0.0, 0.0, 0.0)
ob_wholetrolleylowerbridge.location = (0.0, 0.0, 0.0)
ob_wholechamferedhoisthousing.location = (0.0, 0.0, 0.0)
ob_nearwholehoistcover.location = (0.0, 0.0, 0.0)
ob_farwholehoistcover.location = (0.0, 0.0, 0.0)
ob_wholefixedsuspensioncable.location = (0.0, 0.0, 0.0)
ob_wholehookuppershank.location = (0.0, 0.0, 0.0)
ob_wholeopenjhook.location = (0.0, 0.0, 0.0)

# ---- collection membership
scene.collection.objects.link(ob_wholegroundcolumnfoot)
scene.collection.objects.link(ob_wholeverticalcolumn)
scene.collection.objects.link(ob_leftfootgusset_0)
scene.collection.objects.link(ob_rightfootgusset_0)
scene.collection.objects.link(ob_leftfootgusset_1)
scene.collection.objects.link(ob_rightfootgusset_1)
scene.collection.objects.link(ob_wholecontinuousisectioncantileverbeam)
scene.collection.objects.link(ob_wholeupperdiagonaljibtie)
scene.collection.objects.link(ob_outerwholetrolleystop)
scene.collection.objects.link(ob_nearwholetrolleycheek)
scene.collection.objects.link(ob_nearshoulderwheel_0)
scene.collection.objects.link(ob_nearwheelstubaxle_0)
scene.collection.objects.link(ob_nearshoulderwheel_1)
scene.collection.objects.link(ob_nearwheelstubaxle_1)
scene.collection.objects.link(ob_farwholetrolleycheek)
scene.collection.objects.link(ob_farshoulderwheel_0)
scene.collection.objects.link(ob_farwheelstubaxle_0)
scene.collection.objects.link(ob_farshoulderwheel_1)
scene.collection.objects.link(ob_farwheelstubaxle_1)
scene.collection.objects.link(ob_wholetrolleylowerbridge)
scene.collection.objects.link(ob_wholechamferedhoisthousing)
scene.collection.objects.link(ob_nearwholehoistcover)
scene.collection.objects.link(ob_farwholehoistcover)
scene.collection.objects.link(ob_wholefixedsuspensioncable)
scene.collection.objects.link(ob_wholehookuppershank)
scene.collection.objects.link(ob_wholeopenjhook)

# ---- scene / render settings (as saved in the file)
scene.frame_start = 1; scene.frame_end = 250; scene.frame_set(1)
scene.render.engine = 'CYCLES'
scene.render.resolution_x = 640
scene.render.resolution_y = 640
scene.render.use_compositing = False
scene.cycles.use_denoising = False
scene.cycles.samples = 128
scene.cycles.use_adaptive_sampling = False
bpy.context.view_layer.update()

# ---- added for rendering (the .blend has no active camera and no usable light): camera, sun
cam_auto = bpy.data.cameras.new('AutoCamera')
cam_auto.lens = 50.0
cam_auto.sensor_width = 36.0
cam_auto.clip_end = 1000.0
ob_auto_camera = bpy.data.objects.new('AutoCamera', cam_auto)
scene.collection.objects.link(ob_auto_camera)
ob_auto_camera.location = (4.30255, -5.16306, 5.00704)
ob_auto_camera.rotation_euler = (1.09748, -7.21219e-08, 0.694738)
scene.camera = ob_auto_camera
light_auto_sun = bpy.data.lights.new('AutoSun', 'SUN')
light_auto_sun.energy = 3.0
light_auto_sun.angle = 0.0523599
ob_auto_sun = bpy.data.objects.new('AutoSun', light_auto_sun)
scene.collection.objects.link(ob_auto_sun)
ob_auto_sun.rotation_euler = (0.872665, 0.174533, 0.523599)
bpy.context.view_layer.update()
